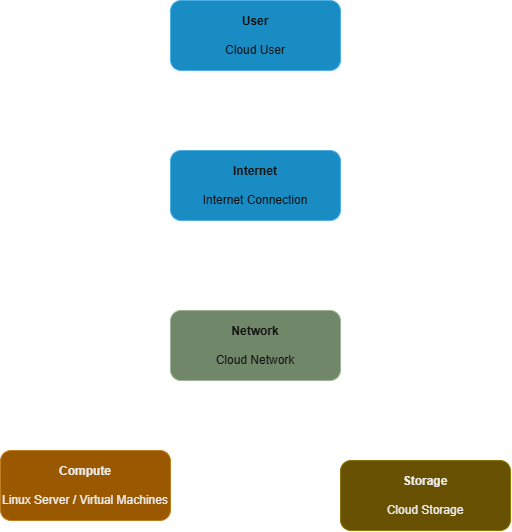

The diagram above was exported from draw.io. Its source (the exported page's mxGraphModel, read from the mxfile embedded in the PNG):
<mxGraphModel dx="988" dy="619" grid="1" gridSize="10" guides="1" tooltips="1" connect="1" arrows="1" fold="1" page="1" pageScale="1" pageWidth="850" pageHeight="1100" math="0" shadow="0">
  <root>
    <mxCell id="0" />
    <mxCell id="1" parent="0" />
    <mxCell id="HKUS-qPeZEp24SwGl-AH-1" edge="1" parent="1" source="HKUS-qPeZEp24SwGl-AH-2" style="edgeStyle=orthogonalEdgeStyle;rounded=0;orthogonalLoop=1;jettySize=auto;html=1;exitX=0.5;exitY=1;exitDx=0;exitDy=0;entryX=0.5;entryY=0;entryDx=0;entryDy=0;" target="HKUS-qPeZEp24SwGl-AH-4">
      <mxGeometry relative="1" as="geometry" />
    </mxCell>
    <mxCell id="HKUS-qPeZEp24SwGl-AH-2" parent="1" style="rounded=1;whiteSpace=wrap;html=1;fillColor=#1ba1e2;fontColor=#ffffff;strokeColor=#006EAF;" value="&lt;b&gt;User&lt;/b&gt;&lt;div&gt;&lt;br&gt;&lt;/div&gt;&lt;div&gt;Cloud User&lt;/div&gt;" vertex="1">
      <mxGeometry height="70" width="170" x="330" y="230" as="geometry" />
    </mxCell>
    <mxCell id="HKUS-qPeZEp24SwGl-AH-3" edge="1" parent="1" source="HKUS-qPeZEp24SwGl-AH-4" style="edgeStyle=orthogonalEdgeStyle;rounded=0;orthogonalLoop=1;jettySize=auto;html=1;exitX=0.5;exitY=1;exitDx=0;exitDy=0;entryX=0.5;entryY=0;entryDx=0;entryDy=0;" target="HKUS-qPeZEp24SwGl-AH-6">
      <mxGeometry relative="1" as="geometry" />
    </mxCell>
    <mxCell id="HKUS-qPeZEp24SwGl-AH-4" parent="1" style="rounded=1;whiteSpace=wrap;html=1;fillColor=#1ba1e2;fontColor=#ffffff;strokeColor=#006EAF;" value="&lt;b&gt;Internet&lt;/b&gt;&lt;div&gt;&lt;br&gt;&lt;/div&gt;&lt;div&gt;Internet Connection&lt;/div&gt;" vertex="1">
      <mxGeometry height="70" width="170" x="330" y="380" as="geometry" />
    </mxCell>
    <mxCell id="HKUS-qPeZEp24SwGl-AH-5" edge="1" parent="1" source="HKUS-qPeZEp24SwGl-AH-6" style="edgeStyle=orthogonalEdgeStyle;rounded=0;orthogonalLoop=1;jettySize=auto;html=1;exitX=0.5;exitY=1;exitDx=0;exitDy=0;entryX=-0.004;entryY=0.103;entryDx=0;entryDy=0;entryPerimeter=0;" target="HKUS-qPeZEp24SwGl-AH-7">
      <mxGeometry relative="1" as="geometry">
        <mxPoint x="415.2068965517242" y="700" as="targetPoint" />
      </mxGeometry>
    </mxCell>
    <mxCell id="HKUS-qPeZEp24SwGl-AH-6" parent="1" style="rounded=1;whiteSpace=wrap;html=1;fillColor=#6d8764;fontColor=#ffffff;strokeColor=#3A5431;" value="&lt;b&gt;Network&lt;/b&gt;&lt;div&gt;&lt;b&gt;&lt;br&gt;&lt;/b&gt;&lt;/div&gt;&lt;div&gt;Cloud Network&lt;/div&gt;" vertex="1">
      <mxGeometry height="70" width="170" x="330" y="540" as="geometry" />
    </mxCell>
    <mxCell id="HKUS-qPeZEp24SwGl-AH-7" parent="1" style="rounded=1;whiteSpace=wrap;html=1;fillColor=#e3c800;fontColor=#000000;strokeColor=#B09500;" value="&lt;b&gt;Storage&lt;/b&gt;&lt;div&gt;&lt;b&gt;&lt;br&gt;&lt;/b&gt;&lt;/div&gt;&lt;div&gt;Cloud Storage&lt;/div&gt;" vertex="1">
      <mxGeometry height="70" width="170" x="500" y="690" as="geometry" />
    </mxCell>
    <mxCell id="HKUS-qPeZEp24SwGl-AH-8" parent="1" style="rounded=1;whiteSpace=wrap;html=1;fillColor=#f0a30a;fontColor=#000000;strokeColor=#BD7000;" value="&lt;b&gt;Compute&lt;/b&gt;&lt;div&gt;&lt;b&gt;&lt;br&gt;&lt;/b&gt;&lt;/div&gt;&lt;div&gt;Linux Server / Virtual Machines&lt;/div&gt;" vertex="1">
      <mxGeometry height="70" width="170" x="160" y="680" as="geometry" />
    </mxCell>
    <mxCell id="HKUS-qPeZEp24SwGl-AH-9" edge="1" parent="1" style="endArrow=classic;html=1;rounded=0;entryX=1;entryY=0.25;entryDx=0;entryDy=0;" target="HKUS-qPeZEp24SwGl-AH-8" value="">
      <mxGeometry height="50" relative="1" width="50" as="geometry">
        <mxPoint x="420" y="697.5" as="sourcePoint" />
        <mxPoint x="380" y="720" as="targetPoint" />
      </mxGeometry>
    </mxCell>
  </root>
</mxGraphModel>